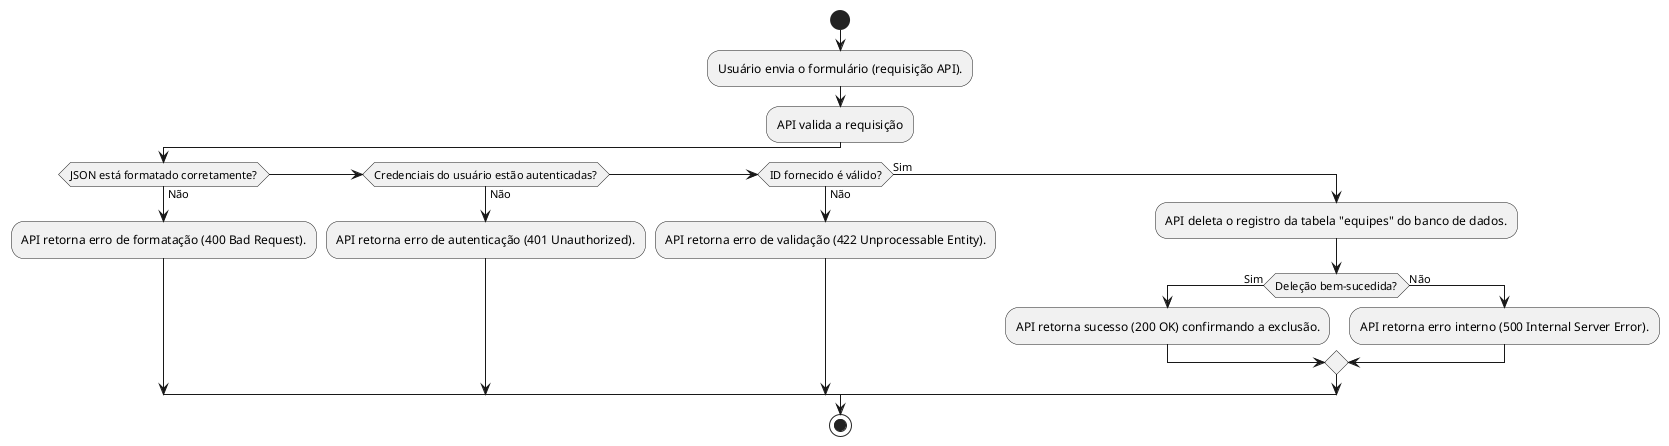

The diagram above was rendered by PlantUML. Its source (embedded in the PNG):
@startuml
start
:Usuário envia o formulário (requisição API).;
:API valida a requisição;
if (JSON está formatado corretamente?) then (Não)
    :API retorna erro de formatação (400 Bad Request).;
elseif (Credenciais do usuário estão autenticadas?) then (Não)
    :API retorna erro de autenticação (401 Unauthorized).;
elseif (ID fornecido é válido?) then (Não)
    :API retorna erro de validação (422 Unprocessable Entity).;
else (Sim)
    :API deleta o registro da tabela "equipes" do banco de dados.;
    if (Deleção bem-sucedida?) then (Sim)
        :API retorna sucesso (200 OK) confirmando a exclusão.;
    else (Não)
        :API retorna erro interno (500 Internal Server Error).;
    endif
endif
stop
@enduml